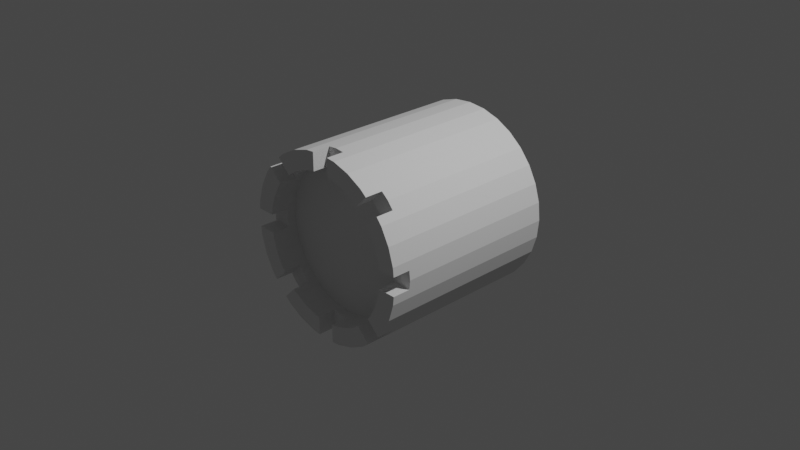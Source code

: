 # Source: lighthouse.blend  (saved by Blender 2.91.10; exported with 4.5.12 LTS)
import bpy
from mathutils import Matrix  # noqa: F401  (used for matrix-valued properties, if any)

bpy.ops.wm.read_factory_settings(use_empty=True)
scene = bpy.context.scene
scene.name = 'Scene'

# ---- collections
col_collection = bpy.data.collections.new('Collection'); scene.collection.children.link(col_collection)

# ---- world
world_world = bpy.data.worlds.new('World'); scene.world = world_world
world_world.use_nodes = True; world_world.node_tree.nodes.clear()
_N = world_world.node_tree.nodes; _L = world_world.node_tree.links
n0 = _N.new('ShaderNodeOutputWorld'); n0.name = 'World Output'; n0.location = (300, 300)
n1 = _N.new('ShaderNodeBackground'); n1.name = 'Background'; n1.location = (10, 300)
n1.inputs[0].default_value = (0.05088, 0.05088, 0.05088, 1.0)
_L.new(n1.outputs[0], n0.inputs[0])
n0.is_active_output = True
world_world.color = (0.05088, 0.05088, 0.05088)
world_world.use_sun_shadow = False
world_world.sun_shadow_jitter_overblur = 0.0

# ---- cameras
cam_camera = bpy.data.cameras.new('Camera')
cam_camera.clip_end = 100.0
cam_camera.ortho_scale = 7.314

# ---- lights
light_light = bpy.data.lights.new('Light', 'POINT')
light_light.transmission_factor = 0.0
light_light.energy = 1000.0
light_light.shadow_soft_size = 0.1
light_light.shadow_maximum_resolution = 0.006
light_light.use_absolute_resolution = True

# ---- meshes
me_cylinder = bpy.data.meshes.new('Cylinder')
me_cylinder.from_pydata([(0.0, 1.0, -1.0), (0.1951, 0.9808, -1.0), (0.1951, 0.9808, 1.0), (0.3827, 0.9239, -1.0), (0.3827, 0.9239, 1.0), (0.5556, 0.8315, -1.0), (0.5556, 0.8315, 1.0), (0.7071, 0.7071, -1.0), (0.8315, 0.5556, -1.0), (0.8315, 0.5556, 1.0), (0.9239, 0.3827, -1.0), (0.9239, 0.3827, 1.0), (0.9808, 0.1951, -1.0), (0.9808, 0.1951, 1.0), (1.0, 7.55e-08, -1.0), (0.9808, -0.1951, -1.0), (0.9808, -0.1951, 1.0), (0.9239, -0.3827, -1.0), (0.9239, -0.3827, 1.0), (0.8315, -0.5556, -1.0), (0.8315, -0.5556, 1.0), (0.7071, -0.7071, -1.0), (0.5556, -0.8315, -1.0), (0.5556, -0.8315, 1.0), (0.3827, -0.9239, -1.0), (0.3827, -0.9239, 1.0), (0.1951, -0.9808, -1.0), (0.1951, -0.9808, 1.0), (-3.258e-07, -1.0, -1.0), (-0.1951, -0.9808, -1.0), (-0.1951, -0.9808, 1.0), (-0.3827, -0.9239, -1.0), (-0.3827, -0.9239, 1.0), (-0.5556, -0.8315, -1.0), (-0.5556, -0.8315, 1.0), (-0.7071, -0.7071, -1.0), (-0.8315, -0.5556, -1.0), (-0.8315, -0.5556, 1.0), (-0.9239, -0.3827, -1.0), (-0.9239, -0.3827, 1.0), (-0.9808, -0.1951, -1.0), (-0.9808, -0.1951, 1.0), (-1.0, 9.656e-07, -1.0), (-0.9808, 0.1951, -1.0), (-0.9808, 0.1951, 1.0), (-0.9239, 0.3827, -1.0), (-0.9239, 0.3827, 1.0), (-0.8315, 0.5556, -1.0), (-0.8315, 0.5556, 1.0), (-0.7071, 0.7071, -1.0), (-0.5556, 0.8315, -1.0), (-0.5556, 0.8315, 1.0), (-0.3827, 0.9239, -1.0), (-0.3827, 0.9239, 1.0), (-0.1951, 0.9808, -1.0), (-0.1951, 0.9808, 1.0), (0.1561, 0.7846, 1.0), (-0.1561, 0.7846, 1.0), (-0.3061, 0.7391, 1.0), (-0.4445, 0.6652, 1.0), (-0.6652, 0.4445, 1.0), (-0.7391, 0.3061, 1.0), (-0.7846, 0.1561, 1.0), (-0.7846, -0.1561, 1.0), (-0.7391, -0.3061, 1.0), (-0.6652, -0.4445, 1.0), (-0.4445, -0.6652, 1.0), (-0.3061, -0.7391, 1.0), (-0.1561, -0.7846, 1.0), (0.1561, -0.7846, 1.0), (0.3061, -0.7391, 1.0), (0.4445, -0.6652, 1.0), (0.6652, -0.4445, 1.0), (0.7391, -0.3061, 1.0), (0.7846, -0.1561, 1.0), (0.7846, 0.1561, 1.0), (0.7391, 0.3061, 1.0), (0.6652, 0.4445, 1.0), (0.4445, 0.6652, 1.0), (0.3061, 0.7391, 1.0), (0.1561, 0.7846, 0.7), (4.994e-08, 0.8, 0.7), (-0.1561, 0.7846, 0.7), (-0.3061, 0.7391, 0.7), (-0.4445, 0.6652, 0.7), (-0.5657, 0.5657, 0.7), (-0.6652, 0.4445, 0.7), (-0.7391, 0.3061, 0.7), (-0.7846, 0.1561, 0.7), (-0.8, 8.347e-07, 0.7), (-0.7846, -0.1561, 0.7), (-0.7391, -0.3061, 0.7), (-0.6652, -0.4445, 0.7), (-0.5657, -0.5657, 0.7), (-0.4445, -0.6652, 0.7), (-0.3061, -0.7391, 0.7), (-0.1561, -0.7846, 0.7), (-2.107e-07, -0.8, 0.7), (0.1561, -0.7846, 0.7), (0.3061, -0.7391, 0.7), (0.4445, -0.6652, 0.7), (0.5657, -0.5657, 0.7), (0.6652, -0.4445, 0.7), (0.7391, -0.3061, 0.7), (0.7846, -0.1561, 0.7), (0.8, 1.226e-07, 0.7), (0.7846, 0.1561, 0.7), (0.7391, 0.3061, 0.7), (0.6652, 0.4445, 0.7), (0.5657, 0.5657, 0.7), (0.4445, 0.6652, 0.7), (0.3061, 0.7391, 0.7), (-0.1, -0.7902, 1.0), (-0.1, -0.9902, 0.8057), (-0.1, -0.9902, 1.0), (-0.1, -0.7902, 0.8057), (-0.1, 0.7902, 0.8057), (-0.1, 0.9902, 0.8057), (-0.1, 0.7902, 1.0), (-0.1, 0.9902, 1.0), (0.0, 1.0, 0.8057), (0.1, -0.9902, 0.8057), (0.1, -0.7902, 1.0), (0.1, -0.7902, 0.8057), (0.1, 0.7902, 1.0), (0.1, 0.9902, 1.0), (0.1, 0.9902, 0.8057), (0.1, 0.7902, 0.8057), (0.1, -0.9902, 1.0), (-3.258e-07, -1.0, 0.8057), (4.206e-08, 0.8, 0.8057), (-2.186e-07, -0.8, 0.8057), (-0.9902, -0.1, 0.8057), (-0.7902, -0.1, 1.0), (-0.7902, -0.1, 0.8057), (0.7902, -0.1, 1.0), (0.9902, -0.1, 1.0), (0.9902, -0.1, 0.8057), (0.7902, -0.1, 0.8057), (-0.9902, -0.1, 1.0), (-1.0, 9.656e-07, 0.8057), (-0.7902, 0.1, 0.8057), (-0.9902, 0.1, 0.8057), (-0.9902, 0.1, 1.0), (0.7902, 0.1, 1.0), (-0.7902, 0.1, 1.0), (0.9902, 0.1, 0.8057), (0.7902, 0.1, 0.8057), (0.9902, 0.1, 1.0), (1.0, 7.55e-08, 0.8057), (-0.8, 8.347e-07, 0.8057), (0.8, 1.226e-07, 0.8057), (0.6294, 0.488, 1.0), (-0.6294, -0.488, 1.0), (-0.7709, -0.6294, 1.0), (0.6294, 0.488, 0.8057), (0.5657, 0.5657, 0.8057), (-0.6294, -0.488, 0.8057), (-0.5657, -0.5657, 0.8057), (-0.6294, -0.7709, 0.8057), (-0.488, -0.6294, 1.0), (-0.488, -0.6294, 0.8057), (0.7709, 0.6294, 1.0), (0.7709, 0.6294, 0.8057), (0.488, 0.6294, 1.0), (-0.6294, -0.7709, 1.0), (0.488, 0.6294, 0.8057), (-0.7071, -0.7071, 0.8057), (0.6294, 0.7709, 1.0), (-0.7709, -0.6294, 0.8057), (0.6294, 0.7709, 0.8057), (0.7071, 0.7071, 0.8057), (0.6294, -0.488, 1.0), (-0.6294, 0.488, 0.8057), (0.488, -0.6294, 1.0), (0.488, -0.6294, 0.8057), (0.5657, -0.5657, 0.8057), (-0.6294, 0.7709, 1.0), (-0.6294, 0.7709, 0.8057), (-0.488, 0.6294, 1.0), (0.6294, -0.488, 0.8057), (0.7709, -0.6294, 0.8057), (-0.488, 0.6294, 0.8057), (0.7709, -0.6294, 1.0), (0.7071, -0.7071, 0.8057), (-0.7709, 0.6294, 1.0), (-0.6294, 0.488, 1.0), (0.6294, -0.7709, 1.0), (-0.7709, 0.6294, 0.8057), (0.6294, -0.7709, 0.8057), (-0.7071, 0.7071, 0.8057), (-0.5657, 0.5657, 0.8057)], [], [(1, 2, 4, 3), (3, 4, 6, 5), (8, 9, 11, 10), (10, 11, 13, 12), (15, 16, 18, 17), (17, 18, 20, 19), (22, 23, 25, 24), (24, 25, 27, 26), (29, 30, 32, 31), (31, 32, 34, 33), (36, 37, 39, 38), (38, 39, 41, 40), (43, 44, 46, 45), (45, 46, 48, 47), (50, 51, 53, 52), (52, 53, 55, 54), (0, 1, 3, 5, 7, 8, 10, 12, 14, 15, 17, 19, 21, 22, 24, 26, 28, 29, 31, 33, 35, 36, 38, 40, 42, 43, 45, 47, 49, 50, 52, 54), (80, 81, 82, 83, 84, 85, 86, 87, 88, 89, 90, 91, 92, 93, 94, 95, 96, 97, 98, 99, 100, 101, 102, 103, 104, 105, 106, 107, 108, 109, 110, 111), (76, 77, 108, 107), (66, 67, 95, 94), (67, 68, 96, 95), (57, 58, 83, 82), (58, 59, 84, 83), (78, 79, 111, 110), (79, 56, 80, 111), (69, 70, 99, 98), (70, 71, 100, 99), (60, 61, 87, 86), (61, 62, 88, 87), (72, 73, 103, 102), (73, 74, 104, 103), (63, 64, 91, 90), (64, 65, 92, 91), (75, 76, 107, 106), (118, 116, 117, 119), (112, 114, 113, 115), (123, 121, 128, 122), (124, 125, 126, 127), (115, 113, 129, 121, 123, 131), (127, 126, 120, 117, 116, 130), (125, 2, 1, 0, 120, 126), (129, 28, 26, 27, 128, 121), (30, 29, 28, 129, 113, 114), (0, 54, 55, 119, 117, 120), (128, 27, 69, 122), (130, 81, 80, 56, 124, 127), (4, 2, 56, 79), (27, 25, 70, 69), (25, 23, 71, 70), (48, 46, 61, 60), (46, 44, 62, 61), (20, 18, 73, 72), (18, 16, 74, 73), (41, 39, 64, 63), (39, 37, 65, 64), (13, 11, 76, 75), (56, 2, 125, 124), (11, 9, 77, 76), (34, 32, 67, 66), (55, 57, 118, 119), (32, 30, 68, 67), (55, 53, 58, 57), (112, 68, 30, 114), (53, 51, 59, 58), (6, 4, 79, 78), (118, 57, 82, 81, 130, 116), (97, 96, 68, 112, 115, 131), (69, 98, 97, 131, 123, 122), (134, 132, 139, 133), (135, 136, 137, 138), (141, 145, 143, 142), (144, 147, 146, 148), (137, 149, 146, 147, 151, 138), (141, 142, 140, 132, 134, 150), (149, 14, 12, 13, 148, 146), (16, 15, 14, 149, 137, 136), (42, 40, 41, 139, 132, 140), (143, 44, 43, 42, 140, 142), (150, 89, 88, 62, 145, 141), (63, 90, 89, 150, 134, 133), (151, 105, 104, 74, 135, 138), (75, 106, 105, 151, 147, 144), (145, 62, 44, 143), (41, 63, 133, 139), (135, 74, 16, 136), (148, 13, 75, 144), (165, 160, 161, 159), (152, 162, 163, 155), (157, 153, 154, 169), (164, 166, 170, 168), (167, 159, 161, 158, 157, 169), (166, 156, 155, 163, 171, 170), (7, 5, 6, 168, 170, 171), (9, 8, 7, 171, 163, 162), (167, 35, 33, 34, 165, 159), (154, 37, 36, 35, 167, 169), (156, 109, 108, 77, 152, 155), (164, 78, 110, 109, 156, 166), (158, 93, 92, 65, 153, 157), (66, 94, 93, 158, 161, 160), (153, 65, 37, 154), (34, 66, 160, 165), (77, 9, 162, 152), (6, 78, 164, 168), (179, 177, 178, 182), (183, 172, 180, 181), (173, 188, 185, 186), (174, 187, 189, 175), (182, 178, 190, 188, 173, 191), (180, 176, 175, 189, 184, 181), (184, 21, 19, 20, 183, 181), (23, 22, 21, 184, 189, 187), (49, 47, 48, 185, 188, 190), (177, 51, 50, 49, 190, 178), (191, 85, 84, 59, 179, 182), (60, 86, 85, 191, 173, 186), (176, 101, 100, 71, 174, 175), (72, 102, 101, 176, 180, 172), (179, 59, 51, 177), (185, 48, 60, 186), (174, 71, 23, 187), (183, 20, 72, 172)])
_uv = me_cylinder.uv_layers.new(name='UVMap')
_uv.uv.foreach_set('vector', [0.9688, 0.5, 0.9688, 1.0, 0.9375, 1.0, 0.9375, 0.5, 0.9375, 0.5, 0.9375, 1.0, 0.9062, 1.0, 0.9062, 0.5, 0.8438, 0.5, 0.8438, 1.0, 0.8125, 1.0, 0.8125, 0.5, 0.8125, 0.5, 0.8125, 1.0, 0.7812, 1.0, 0.7812, 0.5, 0.7188, 0.5, 0.7188, 1.0, 0.6875, 1.0, 0.6875, 0.5, 0.6875, 0.5, 0.6875, 1.0, 0.6562, 1.0, 0.6562, 0.5, 0.5938, 0.5, 0.5938, 1.0, 0.5625, 1.0, 0.5625, 0.5, 0.5625, 0.5, 0.5625, 1.0, 0.5312, 1.0, 0.5312, 0.5, 0.4688, 0.5, 0.4688, 1.0, 0.4375, 1.0, 0.4375, 0.5, 0.4375, 0.5, 0.4375, 1.0, 0.4062, 1.0, 0.4062, 0.5, 0.3438, 0.5, 0.3438, 1.0, 0.3125, 1.0, 0.3125, 0.5, 0.3125, 0.5, 0.3125, 1.0, 0.2812, 1.0, 0.2812, 0.5, 0.2188, 0.5, 0.2188, 1.0, 0.1875, 1.0, 0.1875, 0.5, 0.1875, 0.5, 0.1875, 1.0, 0.1562, 1.0, 0.1562, 0.5, 0.09375, 0.5, 0.09375, 1.0, 0.0625, 1.0, 0.0625, 0.5, 0.0625, 0.5, 0.0625, 1.0, 0.03125, 1.0, 0.03125, 0.5, 0.75, 0.49, 0.7968, 0.4854, 0.8418, 0.4717, 0.8833, 0.4496, 0.9197, 0.4197, 0.9496, 0.3833, 0.9717, 0.3418, 0.9854, 0.2968, 0.99, 0.25, 0.9854, 0.2032, 0.9717, 0.1582, 0.9496, 0.1167, 0.9197, 0.08029, 0.8833, 0.05045, 0.8418, 0.02827, 0.7968, 0.01461, 0.75, 0.01, 0.7032, 0.01461, 0.6582, 0.02827, 0.6167, 0.05045, 0.5803, 0.08029, 0.5504, 0.1167, 0.5283, 0.1582, 0.5146, 0.2032, 0.51, 0.25, 0.5146, 0.2968, 0.5283, 0.3418, 0.5504, 0.3833, 0.5803, 0.4197, 0.6167, 0.4496, 0.6582, 0.4717, 0.7032, 0.4854, 0.2968, 0.4854, 0.25, 0.49, 0.2032, 0.4854, 0.1582, 0.4717, 0.1167, 0.4496, 0.08029, 0.4197, 0.05045, 0.3833, 0.02827, 0.3418, 0.01461, 0.2968, 0.01, 0.25, 0.01461, 0.2032, 0.02827, 0.1582, 0.05045, 0.1167, 0.08029, 0.08029, 0.1167, 0.05045, 0.1582, 0.02827, 0.2032, 0.01461, 0.25, 0.01, 0.2968, 0.01461, 0.3418, 0.02827, 0.3833, 0.05045, 0.4197, 0.08029, 0.4496, 0.1167, 0.4717, 0.1582, 0.4854, 0.2032, 0.49, 0.25, 0.4854, 0.2968, 0.4717, 0.3418, 0.4496, 0.3833, 0.4197, 0.4197, 0.3833, 0.4496, 0.3418, 0.4717, 0.4717, 0.3418, 0.4496, 0.3833, 0.4496, 0.3833, 0.4717, 0.3418, 0.1167, 0.05045, 0.1582, 0.02827, 0.1582, 0.02827, 0.1167, 0.05045, 0.1582, 0.02827, 0.2032, 0.01461, 0.2032, 0.01461, 0.1582, 0.02827, 0.2032, 0.4854, 0.1582, 0.4717, 0.1582, 0.4717, 0.2032, 0.4854, 0.1582, 0.4717, 0.1167, 0.4496, 0.1167, 0.4496, 0.1582, 0.4717, 0.3833, 0.4496, 0.3418, 0.4717, 0.3418, 0.4717, 0.3833, 0.4496, 0.3418, 0.4717, 0.2968, 0.4854, 0.2968, 0.4854, 0.3418, 0.4717, 0.2968, 0.01461, 0.3418, 0.02827, 0.3418, 0.02827, 0.2968, 0.01461, 0.3418, 0.02827, 0.3833, 0.05045, 0.3833, 0.05045, 0.3418, 0.02827, 0.05045, 0.3833, 0.02827, 0.3418, 0.02827, 0.3418, 0.05045, 0.3833, 0.02827, 0.3418, 0.01461, 0.2968, 0.01461, 0.2968, 0.02827, 0.3418, 0.4496, 0.1167, 0.4717, 0.1582, 0.4717, 0.1582, 0.4496, 0.1167, 0.4717, 0.1582, 0.4854, 0.2032, 0.4854, 0.2032, 0.4717, 0.1582, 0.01461, 0.2032, 0.02827, 0.1582, 0.02827, 0.1582, 0.01461, 0.2032, 0.02827, 0.1582, 0.05045, 0.1167, 0.05045, 0.1167, 0.02827, 0.1582, 0.4854, 0.2968, 0.4717, 0.3418, 0.4717, 0.3418, 0.4854, 0.2968, 0.3993, 0.2238, 0.375, 0.2238, 0.375, 0.2488, 0.3993, 0.2488, 0.3993, 0.02623, 0.3993, 0.001231, 0.375, 0.001231, 0.375, 0.02623, 0.375, 0.7238, 0.375, 0.7488, 0.3993, 0.7488, 0.3993, 0.7238, 0.3993, 0.5262, 0.3993, 0.5012, 0.375, 0.5012, 0.375, 0.5262, 0.125, 0.7238, 0.125, 0.7488, 0.25, 0.75, 0.375, 0.7488, 0.375, 0.7238, 0.25, 0.725, 0.375, 0.5262, 0.375, 0.5012, 0.25, 0.5, 0.125, 0.5012, 0.125, 0.5262, 0.25, 0.525, 0.984, 1.0, 0.9688, 1.0, 0.9688, 0.5, 1.0, 0.5, 1.0, 0.9514, 0.984, 0.9514, 0.5, 0.9514, 0.5, 0.5, 0.5312, 0.5, 0.5312, 1.0, 0.516, 1.0, 0.516, 0.9514, 0.4688, 1.0, 0.4688, 0.5, 0.5, 0.5, 0.5, 0.9514, 0.484, 0.9514, 0.484, 1.0, 0.0, 0.5, 0.03125, 0.5, 0.03125, 1.0, 0.01602, 1.0, 0.01602, 0.9514, 0.0, 0.9514, 0.274, 0.01236, 0.2968, 0.01461, 0.2968, 0.01461, 0.28, 0.01295, 0.25, 0.49, 0.25, 0.49, 0.2968, 0.4854, 0.2968, 0.4854, 0.28, 0.487, 0.28, 0.487, 0.3418, 0.4717, 0.2968, 0.4854, 0.2968, 0.4854, 0.3418, 0.4717, 0.2968, 0.01461, 0.3418, 0.02827, 0.3418, 0.02827, 0.2968, 0.01461, 0.3418, 0.02827, 0.3833, 0.05045, 0.3833, 0.05045, 0.3418, 0.02827, 0.05045, 0.3833, 0.02827, 0.3418, 0.02827, 0.3418, 0.05045, 0.3833, 0.02827, 0.3418, 0.01461, 0.2968, 0.01461, 0.2968, 0.02827, 0.3418, 0.4496, 0.1167, 0.4717, 0.1582, 0.4717, 0.1582, 0.4496, 0.1167, 0.4717, 0.1582, 0.4854, 0.2032, 0.4854, 0.2032, 0.4717, 0.1582, 0.01461, 0.2032, 0.02827, 0.1582, 0.02827, 0.1582, 0.01461, 0.2032, 0.02827, 0.1582, 0.05045, 0.1167, 0.05045, 0.1167, 0.02827, 0.1582, 0.4854, 0.2968, 0.4717, 0.3418, 0.4717, 0.3418, 0.4854, 0.2968, 0.2968, 0.4854, 0.2968, 0.4854, 0.274, 0.4876, 0.28, 0.487, 0.4717, 0.3418, 0.4496, 0.3833, 0.4496, 0.3833, 0.4717, 0.3418, 0.1167, 0.05045, 0.1582, 0.02827, 0.1582, 0.02827, 0.1167, 0.05045, 0.2032, 0.4854, 0.2032, 0.4854, 0.22, 0.487, 0.226, 0.4876, 0.1582, 0.02827, 0.2032, 0.01461, 0.2032, 0.01461, 0.1582, 0.02827, 0.2032, 0.4854, 0.1582, 0.4717, 0.1582, 0.4717, 0.2032, 0.4854, 0.22, 0.01295, 0.2032, 0.01461, 0.2032, 0.01461, 0.226, 0.01236, 0.1582, 0.4717, 0.1167, 0.4496, 0.1167, 0.4496, 0.1582, 0.4717, 0.3833, 0.4496, 0.3418, 0.4717, 0.3418, 0.4717, 0.3833, 0.4496, 0.22, 0.487, 0.2032, 0.4854, 0.2032, 0.4854, 0.25, 0.49, 0.25, 0.49, 0.22, 0.487, 0.25, 0.01, 0.2032, 0.01461, 0.2032, 0.01461, 0.22, 0.01295, 0.22, 0.01295, 0.25, 0.01, 0.2968, 0.01461, 0.2968, 0.01461, 0.25, 0.01, 0.25, 0.01, 0.28, 0.01295, 0.28, 0.01295, 0.375, 0.2238, 0.375, 0.2488, 0.3993, 0.2488, 0.3993, 0.2238, 0.3993, 0.02623, 0.3993, 0.001231, 0.375, 0.001231, 0.375, 0.02623, 0.375, 0.5262, 0.3993, 0.5262, 0.3993, 0.5012, 0.375, 0.5012, 0.3993, 0.7238, 0.375, 0.7238, 0.375, 0.7488, 0.3993, 0.7488, 0.125, 0.7488, 0.25, 0.75, 0.375, 0.7488, 0.375, 0.7238, 0.25, 0.725, 0.125, 0.7238, 0.375, 0.5262, 0.375, 0.5012, 0.25, 0.5, 0.125, 0.5012, 0.125, 0.5262, 0.25, 0.525, 0.75, 0.9514, 0.75, 0.5, 0.7812, 0.5, 0.7812, 1.0, 0.766, 1.0, 0.766, 0.9514, 0.7188, 1.0, 0.7188, 0.5, 0.75, 0.5, 0.75, 0.9514, 0.734, 0.9514, 0.734, 1.0, 0.25, 0.5, 0.2812, 0.5, 0.2812, 1.0, 0.266, 1.0, 0.266, 0.9514, 0.25, 0.9514, 0.234, 1.0, 0.2188, 1.0, 0.2188, 0.5, 0.25, 0.5, 0.25, 0.9514, 0.234, 0.9514, 0.01, 0.25, 0.01, 0.25, 0.01461, 0.2968, 0.01461, 0.2968, 0.01295, 0.28, 0.01295, 0.28, 0.01461, 0.2032, 0.01461, 0.2032, 0.01, 0.25, 0.01, 0.25, 0.01295, 0.22, 0.01295, 0.22, 0.49, 0.25, 0.49, 0.25, 0.4854, 0.2032, 0.4854, 0.2032, 0.487, 0.22, 0.487, 0.22, 0.4854, 0.2968, 0.4854, 0.2968, 0.49, 0.25, 0.49, 0.25, 0.487, 0.28, 0.487, 0.28, 0.01295, 0.28, 0.01461, 0.2968, 0.01461, 0.2968, 0.01236, 0.274, 0.01461, 0.2032, 0.01461, 0.2032, 0.01295, 0.22, 0.01236, 0.226, 0.487, 0.22, 0.4854, 0.2032, 0.4854, 0.2032, 0.4876, 0.226, 0.4876, 0.274, 0.4854, 0.2968, 0.4854, 0.2968, 0.487, 0.28, 0.3993, 0.2488, 0.3993, 0.2238, 0.375, 0.2238, 0.375, 0.2488, 0.3993, 0.02623, 0.3993, 0.001231, 0.375, 0.001231, 0.375, 0.02623, 0.375, 0.5262, 0.3993, 0.5262, 0.3993, 0.5012, 0.375, 0.5012, 0.3993, 0.7238, 0.375, 0.7238, 0.375, 0.7488, 0.3993, 0.7488, 0.25, 0.5, 0.125, 0.5012, 0.125, 0.5262, 0.25, 0.525, 0.375, 0.5262, 0.375, 0.5012, 0.375, 0.7238, 0.25, 0.725, 0.125, 0.7238, 0.125, 0.7488, 0.25, 0.75, 0.375, 0.7488, 0.875, 0.5, 0.9062, 0.5, 0.9062, 1.0, 0.891, 1.0, 0.891, 0.9514, 0.875, 0.9514, 0.8438, 1.0, 0.8438, 0.5, 0.875, 0.5, 0.875, 0.9514, 0.859, 0.9514, 0.859, 1.0, 0.375, 0.9514, 0.375, 0.5, 0.4062, 0.5, 0.4062, 1.0, 0.391, 1.0, 0.391, 0.9514, 0.359, 1.0, 0.3438, 1.0, 0.3438, 0.5, 0.375, 0.5, 0.375, 0.9514, 0.359, 0.9514, 0.4197, 0.4197, 0.4197, 0.4197, 0.4496, 0.3833, 0.4496, 0.3833, 0.4388, 0.3964, 0.4388, 0.3964, 0.3964, 0.4388, 0.3833, 0.4496, 0.3833, 0.4496, 0.4197, 0.4197, 0.4197, 0.4197, 0.3964, 0.4388, 0.08029, 0.08029, 0.08029, 0.08029, 0.05045, 0.1167, 0.05045, 0.1167, 0.06117, 0.1036, 0.06117, 0.1036, 0.1167, 0.05045, 0.1167, 0.05045, 0.08029, 0.08029, 0.08029, 0.08029, 0.1036, 0.06117, 0.1036, 0.06117, 0.06117, 0.1036, 0.05045, 0.1167, 0.05045, 0.1167, 0.065, 0.09894, 0.1167, 0.05045, 0.1167, 0.05045, 0.1036, 0.06117, 0.09894, 0.065, 0.4496, 0.3833, 0.4496, 0.3833, 0.435, 0.4011, 0.4388, 0.3964, 0.3833, 0.4496, 0.3833, 0.4496, 0.3964, 0.4388, 0.4011, 0.435, 0.3993, 0.02623, 0.3993, 0.001231, 0.375, 0.001231, 0.375, 0.02623, 0.3993, 0.2488, 0.3993, 0.2238, 0.375, 0.2238, 0.375, 0.2488, 0.375, 0.7238, 0.375, 0.7488, 0.3993, 0.7488, 0.3993, 0.7238, 0.3993, 0.5262, 0.3993, 0.5012, 0.375, 0.5012, 0.375, 0.5262, 0.125, 0.7238, 0.125, 0.7488, 0.25, 0.75, 0.375, 0.7488, 0.375, 0.7238, 0.25, 0.725, 0.125, 0.5262, 0.25, 0.525, 0.375, 0.5262, 0.375, 0.5012, 0.25, 0.5, 0.125, 0.5012, 0.625, 0.9514, 0.625, 0.5, 0.6562, 0.5, 0.6562, 1.0, 0.641, 1.0, 0.641, 0.9514, 0.5938, 1.0, 0.5938, 0.5, 0.625, 0.5, 0.625, 0.9514, 0.609, 0.9514, 0.609, 1.0, 0.125, 0.5, 0.1562, 0.5, 0.1562, 1.0, 0.141, 1.0, 0.141, 0.9514, 0.125, 0.9514, 0.109, 1.0, 0.09375, 1.0, 0.09375, 0.5, 0.125, 0.5, 0.125, 0.9514, 0.109, 0.9514, 0.08029, 0.4197, 0.08029, 0.4197, 0.1167, 0.4496, 0.1167, 0.4496, 0.1036, 0.4388, 0.1036, 0.4388, 0.05045, 0.3833, 0.05045, 0.3833, 0.08029, 0.4197, 0.08029, 0.4197, 0.06117, 0.3964, 0.06117, 0.3964, 0.4197, 0.08029, 0.4197, 0.08029, 0.3833, 0.05045, 0.3833, 0.05045, 0.3964, 0.06117, 0.3964, 0.06117, 0.4496, 0.1167, 0.4496, 0.1167, 0.4197, 0.08029, 0.4197, 0.08029, 0.4388, 0.1036, 0.4388, 0.1036, 0.1036, 0.4388, 0.1167, 0.4496, 0.1167, 0.4496, 0.09894, 0.435, 0.065, 0.4011, 0.05045, 0.3833, 0.05045, 0.3833, 0.06117, 0.3964, 0.3964, 0.06117, 0.3833, 0.05045, 0.3833, 0.05045, 0.4011, 0.065, 0.435, 0.09894, 0.4496, 0.1167, 0.4496, 0.1167, 0.4388, 0.1036])
me_cylinder.use_remesh_fix_poles = True
me_cylinder.use_remesh_preserve_attributes = False
me_cylinder.use_mirror_vertex_groups = False
me_cylinder.update()

# ---- objects
ob_light = bpy.data.objects.new('Light', light_light)
ob_camera = bpy.data.objects.new('Camera', cam_camera)
ob_cylinder = bpy.data.objects.new('Cylinder', me_cylinder)

# ---- transforms, parenting, visibility, modifiers, constraints
ob_light.location = (4.076, 1.005, 5.904)
ob_light.rotation_euler = (0.6503, 0.05522, 1.866)
ob_light.lock_rotations_4d = False
ob_light.empty_display_type = 'ARROWS'
ob_light.color = (0.0, 0.0, 0.0, 0.0)
ob_light.lineart.crease_threshold = 0.0
ob_camera.location = (7.359, -6.926, 4.958)
ob_camera.rotation_euler = (1.109, 0.0, 0.8149)
ob_camera.lock_rotations_4d = False
ob_camera.empty_display_type = 'ARROWS'
ob_camera.color = (0.0, 0.0, 0.0, 0.0)
ob_camera.display_type = 'WIRE'
ob_camera.lineart.crease_threshold = 0.0
ob_cylinder.location = (0.0, 0.0, 0.0)
ob_cylinder.rotation_euler = (7.854, -0.0, 0.0)
ob_cylinder.lineart.crease_threshold = 0.0

# ---- collection membership
col_collection.objects.link(ob_light)
col_collection.objects.link(ob_camera)
col_collection.objects.link(ob_cylinder)

# ---- scene / render settings (as saved in the file)
scene.camera = ob_camera
scene.frame_start = 1; scene.frame_end = 250; scene.frame_set(1)
scene.render.engine = 'BLENDER_EEVEE_NEXT'
scene.cycles.use_denoising = False
scene.cycles.samples = 128
scene.cycles.sampling_pattern = 'TABULATED_SOBOL'
scene.cycles.use_adaptive_sampling = False
scene.cycles.use_light_tree = False
scene.view_settings.view_transform = 'Filmic'
bpy.context.view_layer.update()
